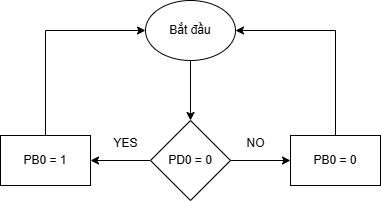

The diagram above was exported from draw.io. Its source (the exported page's mxGraphModel, read from the mxfile embedded in the PNG):
<mxGraphModel dx="905" dy="543" grid="0" gridSize="10" guides="1" tooltips="1" connect="1" arrows="1" fold="1" page="1" pageScale="1" pageWidth="827" pageHeight="1169" math="0" shadow="0">
  <root>
    <mxCell id="WIyWlLk6GJQsqaUBKTNV-0" />
    <mxCell id="WIyWlLk6GJQsqaUBKTNV-1" parent="WIyWlLk6GJQsqaUBKTNV-0" />
    <mxCell id="KOrqK72TVzUaSmy6eaIm-2" value="" style="edgeStyle=orthogonalEdgeStyle;rounded=0;orthogonalLoop=1;jettySize=auto;html=1;" edge="1" parent="WIyWlLk6GJQsqaUBKTNV-1" source="KOrqK72TVzUaSmy6eaIm-0" target="KOrqK72TVzUaSmy6eaIm-1">
      <mxGeometry relative="1" as="geometry" />
    </mxCell>
    <mxCell id="KOrqK72TVzUaSmy6eaIm-0" value="Bắt đầu" style="ellipse;whiteSpace=wrap;html=1;" vertex="1" parent="WIyWlLk6GJQsqaUBKTNV-1">
      <mxGeometry x="355" y="60" width="90" height="60" as="geometry" />
    </mxCell>
    <mxCell id="KOrqK72TVzUaSmy6eaIm-4" value="" style="edgeStyle=orthogonalEdgeStyle;rounded=0;orthogonalLoop=1;jettySize=auto;html=1;" edge="1" parent="WIyWlLk6GJQsqaUBKTNV-1" source="KOrqK72TVzUaSmy6eaIm-1" target="KOrqK72TVzUaSmy6eaIm-3">
      <mxGeometry relative="1" as="geometry" />
    </mxCell>
    <mxCell id="KOrqK72TVzUaSmy6eaIm-8" value="" style="edgeStyle=orthogonalEdgeStyle;rounded=0;orthogonalLoop=1;jettySize=auto;html=1;" edge="1" parent="WIyWlLk6GJQsqaUBKTNV-1" source="KOrqK72TVzUaSmy6eaIm-1" target="KOrqK72TVzUaSmy6eaIm-7">
      <mxGeometry relative="1" as="geometry" />
    </mxCell>
    <mxCell id="KOrqK72TVzUaSmy6eaIm-1" value="PD0 = 0" style="rhombus;whiteSpace=wrap;html=1;" vertex="1" parent="WIyWlLk6GJQsqaUBKTNV-1">
      <mxGeometry x="360" y="180" width="80" height="80" as="geometry" />
    </mxCell>
    <mxCell id="KOrqK72TVzUaSmy6eaIm-3" value="PB0 = 0" style="whiteSpace=wrap;html=1;" vertex="1" parent="WIyWlLk6GJQsqaUBKTNV-1">
      <mxGeometry x="500" y="195" width="90" height="50" as="geometry" />
    </mxCell>
    <mxCell id="KOrqK72TVzUaSmy6eaIm-7" value="PB0 = 1" style="whiteSpace=wrap;html=1;" vertex="1" parent="WIyWlLk6GJQsqaUBKTNV-1">
      <mxGeometry x="210" y="195" width="90" height="50" as="geometry" />
    </mxCell>
    <mxCell id="KOrqK72TVzUaSmy6eaIm-9" value="" style="endArrow=classic;html=1;rounded=0;exitX=0.5;exitY=0;exitDx=0;exitDy=0;entryX=1;entryY=0.5;entryDx=0;entryDy=0;" edge="1" parent="WIyWlLk6GJQsqaUBKTNV-1" source="KOrqK72TVzUaSmy6eaIm-3" target="KOrqK72TVzUaSmy6eaIm-0">
      <mxGeometry width="50" height="50" relative="1" as="geometry">
        <mxPoint x="390" y="220" as="sourcePoint" />
        <mxPoint x="550" y="80" as="targetPoint" />
        <Array as="points">
          <mxPoint x="545" y="90" />
        </Array>
      </mxGeometry>
    </mxCell>
    <mxCell id="KOrqK72TVzUaSmy6eaIm-10" value="" style="endArrow=classic;html=1;rounded=0;entryX=0;entryY=0.5;entryDx=0;entryDy=0;exitX=0.5;exitY=0;exitDx=0;exitDy=0;" edge="1" parent="WIyWlLk6GJQsqaUBKTNV-1" source="KOrqK72TVzUaSmy6eaIm-7" target="KOrqK72TVzUaSmy6eaIm-0">
      <mxGeometry width="50" height="50" relative="1" as="geometry">
        <mxPoint x="390" y="220" as="sourcePoint" />
        <mxPoint x="440" y="170" as="targetPoint" />
        <Array as="points">
          <mxPoint x="255" y="90" />
        </Array>
      </mxGeometry>
    </mxCell>
    <mxCell id="KOrqK72TVzUaSmy6eaIm-11" value="NO" style="text;html=1;align=center;verticalAlign=middle;resizable=0;points=[];autosize=1;strokeColor=none;fillColor=none;" vertex="1" parent="WIyWlLk6GJQsqaUBKTNV-1">
      <mxGeometry x="445" y="188" width="40" height="30" as="geometry" />
    </mxCell>
    <mxCell id="KOrqK72TVzUaSmy6eaIm-12" value="YES" style="text;html=1;align=center;verticalAlign=middle;resizable=0;points=[];autosize=1;strokeColor=none;fillColor=none;" vertex="1" parent="WIyWlLk6GJQsqaUBKTNV-1">
      <mxGeometry x="310" y="188" width="50" height="30" as="geometry" />
    </mxCell>
  </root>
</mxGraphModel>